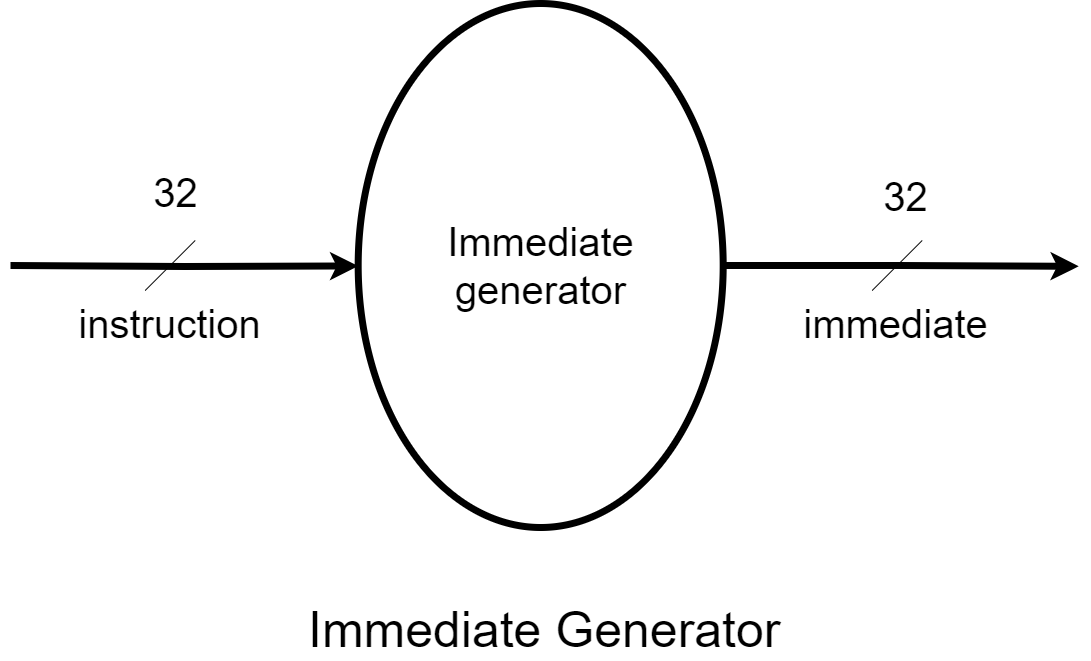

The diagram above was exported from draw.io. Its source (the exported page's mxGraphModel, read from the mxfile embedded in the PNG):
<mxGraphModel dx="3453" dy="2020" grid="0" gridSize="10" guides="1" tooltips="1" connect="1" arrows="1" fold="1" page="1" pageScale="1" pageWidth="2025" pageHeight="1350" math="0" shadow="0">
  <root>
    <mxCell id="0" />
    <mxCell id="1" parent="0" />
    <mxCell id="YhbGLTocztO33F60EckN-5" style="edgeStyle=orthogonalEdgeStyle;rounded=0;orthogonalLoop=1;jettySize=auto;html=1;exitX=1;exitY=0.5;exitDx=0;exitDy=0;strokeWidth=7;fontSize=40;" parent="1" source="YhbGLTocztO33F60EckN-1" edge="1">
      <mxGeometry relative="1" as="geometry">
        <mxPoint x="1549.2185178786056" y="598.7692307692307" as="targetPoint" />
      </mxGeometry>
    </mxCell>
    <mxCell id="YhbGLTocztO33F60EckN-1" value="Immediate generator" style="ellipse;whiteSpace=wrap;html=1;strokeWidth=7;fontSize=40;" parent="1" vertex="1">
      <mxGeometry x="828.68" y="336" width="365" height="524" as="geometry" />
    </mxCell>
    <mxCell id="YhbGLTocztO33F60EckN-4" style="edgeStyle=orthogonalEdgeStyle;rounded=0;orthogonalLoop=1;jettySize=auto;html=1;exitX=0;exitY=0;exitDx=0;exitDy=0;startArrow=classic;startFill=0;endArrow=none;strokeWidth=7;fontSize=40;" parent="1" edge="1">
      <mxGeometry relative="1" as="geometry">
        <mxPoint x="481.00010463169656" y="597.9971428571431" as="targetPoint" />
        <mxPoint x="828.680300920711" y="598.5522979366182" as="sourcePoint" />
      </mxGeometry>
    </mxCell>
    <mxCell id="YhbGLTocztO33F60EckN-10" value="" style="endArrow=none;html=1;rounded=0;fontSize=40;" parent="1" edge="1">
      <mxGeometry width="50" height="50" relative="1" as="geometry">
        <mxPoint x="615.68" y="623" as="sourcePoint" />
        <mxPoint x="665.68" y="573" as="targetPoint" />
      </mxGeometry>
    </mxCell>
    <mxCell id="0TifeC0P-CInubgOq7tS-2" value="" style="endArrow=none;html=1;rounded=0;fontSize=40;" parent="1" edge="1">
      <mxGeometry width="50" height="50" relative="1" as="geometry">
        <mxPoint x="1342.68" y="623" as="sourcePoint" />
        <mxPoint x="1392.68" y="573" as="targetPoint" />
      </mxGeometry>
    </mxCell>
    <mxCell id="0TifeC0P-CInubgOq7tS-3" value="instruction" style="text;html=1;align=center;verticalAlign=middle;resizable=0;points=[];autosize=1;strokeColor=none;fillColor=none;fontSize=40;" parent="1" vertex="1">
      <mxGeometry x="539.68" y="626" width="200" height="60" as="geometry" />
    </mxCell>
    <mxCell id="0TifeC0P-CInubgOq7tS-4" value="immediate" style="text;html=1;align=center;verticalAlign=middle;resizable=0;points=[];autosize=1;strokeColor=none;fillColor=none;fontSize=40;" parent="1" vertex="1">
      <mxGeometry x="1264.68" y="626" width="203" height="60" as="geometry" />
    </mxCell>
    <mxCell id="0TifeC0P-CInubgOq7tS-5" value="32" style="text;html=1;align=center;verticalAlign=middle;resizable=0;points=[];autosize=1;strokeColor=none;fillColor=none;fontSize=40;" parent="1" vertex="1">
      <mxGeometry x="614.68" y="495" width="63" height="60" as="geometry" />
    </mxCell>
    <mxCell id="0TifeC0P-CInubgOq7tS-6" value="32" style="text;html=1;align=center;verticalAlign=middle;resizable=0;points=[];autosize=1;strokeColor=none;fillColor=none;fontSize=40;" parent="1" vertex="1">
      <mxGeometry x="1344.68" y="499" width="63" height="60" as="geometry" />
    </mxCell>
    <mxCell id="0TifeC0P-CInubgOq7tS-7" value="&lt;div style=&quot;text-align: center;&quot;&gt;&lt;span style=&quot;background-color: transparent; color: light-dark(rgb(0, 0, 0), rgb(255, 255, 255));&quot;&gt;&lt;font style=&quot;font-size: 50px;&quot;&gt;Immediate Generator&amp;nbsp;&lt;/font&gt;&lt;/span&gt;&lt;/div&gt;" style="text;whiteSpace=wrap;html=1;" parent="1" vertex="1">
      <mxGeometry x="777" y="926" width="521" height="38" as="geometry" />
    </mxCell>
  </root>
</mxGraphModel>